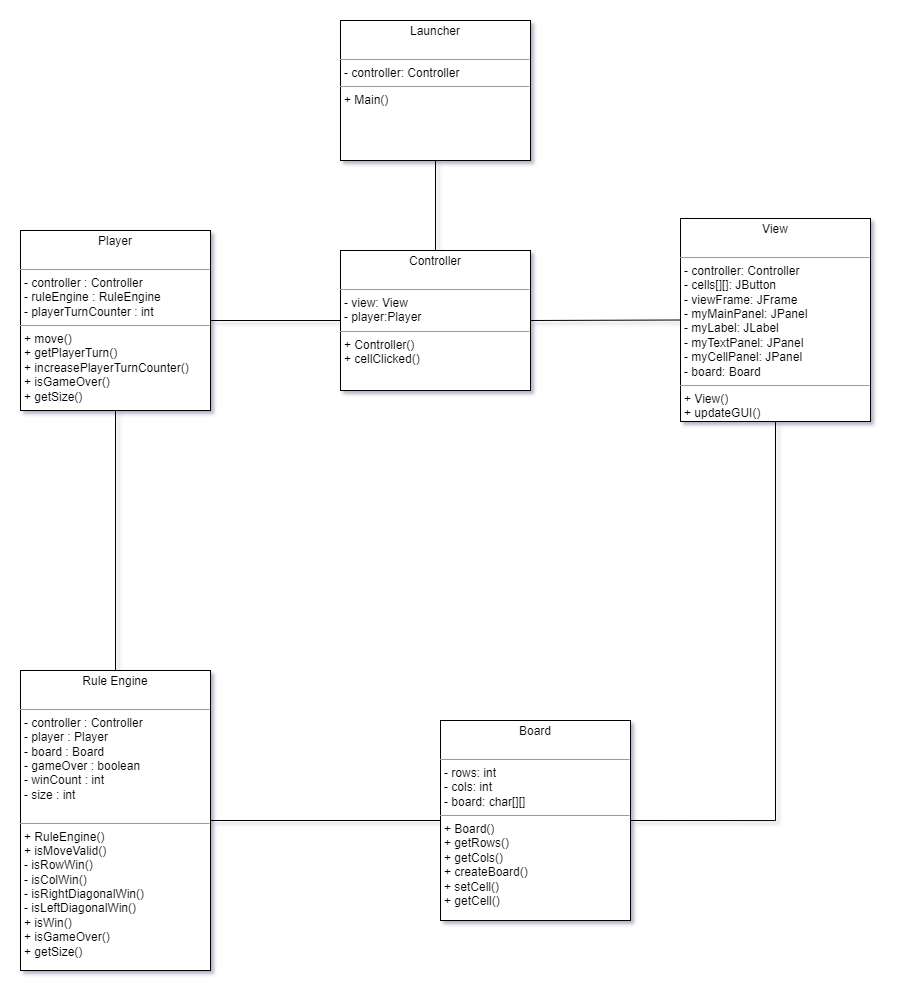

The diagram above was exported from draw.io. Its source (the exported page's mxGraphModel, read from the mxfile embedded in the PNG):
<mxGraphModel dx="2746" dy="1016" grid="0" gridSize="10" guides="1" tooltips="1" connect="1" arrows="1" fold="1" page="1" pageScale="1" pageWidth="850" pageHeight="1100" background="none" math="0" shadow="1">
  <root>
    <mxCell id="0" />
    <mxCell id="1" parent="0" />
    <mxCell id="5d2195bd80daf111-18" value="&lt;p style=&quot;margin:0px;margin-top:4px;text-align:center;&quot;&gt;Controller&lt;br&gt;&lt;br&gt;&lt;/p&gt;&lt;hr size=&quot;1&quot;&gt;&lt;p style=&quot;margin:0px;margin-left:4px;&quot;&gt;- view: View&lt;br&gt;- player:Player&lt;/p&gt;&lt;hr size=&quot;1&quot;&gt;&lt;p style=&quot;margin:0px;margin-left:4px;&quot;&gt;+ Controller()&lt;/p&gt;&lt;p style=&quot;margin:0px;margin-left:4px;&quot;&gt;+ cellClicked()&lt;br&gt;&lt;br&gt;&lt;/p&gt;" style="verticalAlign=top;align=left;overflow=fill;fontSize=12;fontFamily=Helvetica;html=1;rounded=0;shadow=0;comic=0;labelBackgroundColor=none;strokeWidth=1" parent="1" vertex="1">
      <mxGeometry x="-109" y="427" width="190" height="140" as="geometry" />
    </mxCell>
    <mxCell id="gtNYIIAfeCTsJ9q3JVPk-3" value="&lt;p style=&quot;margin:0px;margin-top:4px;text-align:center;&quot;&gt;Rule Engine&lt;br&gt;&lt;br&gt;&lt;/p&gt;&lt;hr size=&quot;1&quot;&gt;&lt;p style=&quot;margin:0px;margin-left:4px;&quot;&gt;-&amp;nbsp;controller : Controller&lt;br&gt;-&amp;nbsp;player : Player&lt;/p&gt;&lt;p style=&quot;margin:0px;margin-left:4px;&quot;&gt;-&amp;nbsp;board : Board&lt;/p&gt;&lt;p style=&quot;margin:0px;margin-left:4px;&quot;&gt;-&amp;nbsp;gameOver : boolean&lt;/p&gt;&lt;p style=&quot;margin:0px;margin-left:4px;&quot;&gt;-&amp;nbsp;winCount : int&lt;/p&gt;&lt;p style=&quot;margin:0px;margin-left:4px;&quot;&gt;-&amp;nbsp;size : int&lt;/p&gt;&lt;p style=&quot;margin:0px;margin-left:4px;&quot;&gt;&lt;br&gt;&lt;/p&gt;&lt;hr size=&quot;1&quot;&gt;&lt;p style=&quot;margin:0px;margin-left:4px;&quot;&gt;+&amp;nbsp;RuleEngine()&lt;br&gt;+&amp;nbsp;isMoveValid()&lt;/p&gt;&lt;p style=&quot;margin:0px;margin-left:4px;&quot;&gt;-&amp;nbsp;isRowWin()&lt;/p&gt;&lt;p style=&quot;margin:0px;margin-left:4px;&quot;&gt;-&amp;nbsp;isColWin()&lt;/p&gt;&lt;p style=&quot;margin:0px;margin-left:4px;&quot;&gt;-&amp;nbsp;isRightDiagonalWin()&lt;/p&gt;&lt;p style=&quot;margin:0px;margin-left:4px;&quot;&gt;-&amp;nbsp;isLeftDiagonalWin()&lt;/p&gt;&lt;p style=&quot;margin:0px;margin-left:4px;&quot;&gt;+&amp;nbsp;isWin()&lt;/p&gt;&lt;p style=&quot;margin:0px;margin-left:4px;&quot;&gt;+&amp;nbsp;isGameOver()&lt;/p&gt;&lt;p style=&quot;margin:0px;margin-left:4px;&quot;&gt;+&amp;nbsp;getSize()&lt;/p&gt;" style="verticalAlign=top;align=left;overflow=fill;fontSize=12;fontFamily=Helvetica;html=1;rounded=0;shadow=0;comic=0;labelBackgroundColor=none;strokeWidth=1" vertex="1" parent="1">
      <mxGeometry x="-429" y="847" width="190" height="300" as="geometry" />
    </mxCell>
    <mxCell id="gtNYIIAfeCTsJ9q3JVPk-4" value="&lt;p style=&quot;margin:0px;margin-top:4px;text-align:center;&quot;&gt;View&lt;br&gt;&lt;br&gt;&lt;/p&gt;&lt;hr size=&quot;1&quot;&gt;&lt;p style=&quot;margin:0px;margin-left:4px;&quot;&gt;- controller: Controller&lt;br&gt;- cells[][]: JButton&lt;/p&gt;&lt;p style=&quot;margin:0px;margin-left:4px;&quot;&gt;- viewFrame: JFrame&lt;/p&gt;&lt;p style=&quot;margin:0px;margin-left:4px;&quot;&gt;- myMainPanel: JPanel&lt;/p&gt;&lt;p style=&quot;margin:0px;margin-left:4px;&quot;&gt;- myLabel: JLabel&lt;/p&gt;&lt;p style=&quot;margin:0px;margin-left:4px;&quot;&gt;- myTextPanel: JPanel&lt;/p&gt;&lt;p style=&quot;margin:0px;margin-left:4px;&quot;&gt;- myCellPanel: JPanel&lt;/p&gt;&lt;p style=&quot;margin:0px;margin-left:4px;&quot;&gt;- board: Board&lt;/p&gt;&lt;hr size=&quot;1&quot;&gt;&lt;p style=&quot;margin:0px;margin-left:4px;&quot;&gt;+&amp;nbsp;View()&lt;br&gt;+ updateGUI()&lt;/p&gt;" style="verticalAlign=top;align=left;overflow=fill;fontSize=12;fontFamily=Helvetica;html=1;rounded=0;shadow=0;comic=0;labelBackgroundColor=none;strokeWidth=1" vertex="1" parent="1">
      <mxGeometry x="231" y="395" width="190" height="203" as="geometry" />
    </mxCell>
    <mxCell id="gtNYIIAfeCTsJ9q3JVPk-5" value="&lt;p style=&quot;margin:0px;margin-top:4px;text-align:center;&quot;&gt;Player&lt;br&gt;&lt;br&gt;&lt;/p&gt;&lt;hr size=&quot;1&quot;&gt;&lt;p style=&quot;margin:0px;margin-left:4px;&quot;&gt;-&amp;nbsp;controller : Controller&lt;br&gt;-&amp;nbsp;ruleEngine : RuleEngine&lt;/p&gt;&lt;p style=&quot;margin:0px;margin-left:4px;&quot;&gt;-&amp;nbsp;playerTurnCounter : int&lt;/p&gt;&lt;hr size=&quot;1&quot;&gt;&lt;p style=&quot;margin:0px;margin-left:4px;&quot;&gt;+&amp;nbsp;move()&lt;br&gt;+&amp;nbsp;getPlayerTurn()&lt;/p&gt;&lt;p style=&quot;margin:0px;margin-left:4px;&quot;&gt;+&amp;nbsp;increasePlayerTurnCounter()&lt;/p&gt;&lt;p style=&quot;margin:0px;margin-left:4px;&quot;&gt;+&amp;nbsp;isGameOver()&lt;/p&gt;&lt;p style=&quot;margin:0px;margin-left:4px;&quot;&gt;+&amp;nbsp;getSize()&lt;/p&gt;" style="verticalAlign=top;align=left;overflow=fill;fontSize=12;fontFamily=Helvetica;html=1;rounded=0;shadow=0;comic=0;labelBackgroundColor=none;strokeWidth=1" vertex="1" parent="1">
      <mxGeometry x="-429" y="407" width="190" height="180" as="geometry" />
    </mxCell>
    <mxCell id="gtNYIIAfeCTsJ9q3JVPk-17" style="edgeStyle=orthogonalEdgeStyle;rounded=0;orthogonalLoop=1;jettySize=auto;html=1;exitX=1;exitY=0.5;exitDx=0;exitDy=0;entryX=0.5;entryY=1;entryDx=0;entryDy=0;endArrow=none;endFill=0;" edge="1" parent="1" source="gtNYIIAfeCTsJ9q3JVPk-6" target="gtNYIIAfeCTsJ9q3JVPk-4">
      <mxGeometry relative="1" as="geometry" />
    </mxCell>
    <mxCell id="gtNYIIAfeCTsJ9q3JVPk-6" value="&lt;p style=&quot;margin:0px;margin-top:4px;text-align:center;&quot;&gt;Board&lt;br&gt;&lt;br&gt;&lt;/p&gt;&lt;hr size=&quot;1&quot;&gt;&lt;p style=&quot;margin:0px;margin-left:4px;&quot;&gt;- rows: int&lt;br&gt;- cols: int&lt;/p&gt;&lt;p style=&quot;margin:0px;margin-left:4px;&quot;&gt;- board: char[][]&lt;/p&gt;&lt;hr size=&quot;1&quot;&gt;&lt;p style=&quot;margin:0px;margin-left:4px;&quot;&gt;+&amp;nbsp;Board()&lt;/p&gt;&lt;p style=&quot;margin:0px;margin-left:4px;&quot;&gt;+ getRows()&lt;br&gt;+&amp;nbsp;getCols()&lt;/p&gt;&lt;p style=&quot;margin:0px;margin-left:4px;&quot;&gt;+&amp;nbsp;createBoard()&lt;/p&gt;&lt;p style=&quot;margin:0px;margin-left:4px;&quot;&gt;+ setCell()&lt;br&gt;&lt;/p&gt;&lt;p style=&quot;margin:0px;margin-left:4px;&quot;&gt;+&amp;nbsp;getCell()&lt;/p&gt;" style="verticalAlign=top;align=left;overflow=fill;fontSize=12;fontFamily=Helvetica;html=1;rounded=0;shadow=0;comic=0;labelBackgroundColor=none;strokeWidth=1" vertex="1" parent="1">
      <mxGeometry x="-9" y="897" width="190" height="200" as="geometry" />
    </mxCell>
    <mxCell id="gtNYIIAfeCTsJ9q3JVPk-9" value="" style="endArrow=none;html=1;rounded=0;exitX=1;exitY=0.5;exitDx=0;exitDy=0;entryX=0;entryY=0.5;entryDx=0;entryDy=0;" edge="1" parent="1" source="gtNYIIAfeCTsJ9q3JVPk-5" target="5d2195bd80daf111-18">
      <mxGeometry width="50" height="50" relative="1" as="geometry">
        <mxPoint x="81" y="847" as="sourcePoint" />
        <mxPoint x="131" y="797" as="targetPoint" />
      </mxGeometry>
    </mxCell>
    <mxCell id="gtNYIIAfeCTsJ9q3JVPk-11" value="" style="endArrow=none;html=1;rounded=0;entryX=0.5;entryY=1;entryDx=0;entryDy=0;exitX=0.5;exitY=0;exitDx=0;exitDy=0;" edge="1" parent="1" source="gtNYIIAfeCTsJ9q3JVPk-3" target="gtNYIIAfeCTsJ9q3JVPk-5">
      <mxGeometry width="50" height="50" relative="1" as="geometry">
        <mxPoint x="-334" y="687" as="sourcePoint" />
        <mxPoint x="-191.50000000000045" y="777" as="targetPoint" />
      </mxGeometry>
    </mxCell>
    <mxCell id="gtNYIIAfeCTsJ9q3JVPk-12" value="" style="endArrow=none;html=1;rounded=0;exitX=1;exitY=0.5;exitDx=0;exitDy=0;entryX=0;entryY=0.5;entryDx=0;entryDy=0;" edge="1" parent="1" source="5d2195bd80daf111-18" target="gtNYIIAfeCTsJ9q3JVPk-4">
      <mxGeometry width="50" height="50" relative="1" as="geometry">
        <mxPoint x="221.00000000000045" y="577" as="sourcePoint" />
        <mxPoint x="328.49999999999955" y="537" as="targetPoint" />
      </mxGeometry>
    </mxCell>
    <mxCell id="gtNYIIAfeCTsJ9q3JVPk-15" value="" style="endArrow=none;html=1;rounded=0;exitX=1;exitY=0.5;exitDx=0;exitDy=0;entryX=0;entryY=0.5;entryDx=0;entryDy=0;" edge="1" parent="1" source="gtNYIIAfeCTsJ9q3JVPk-3" target="gtNYIIAfeCTsJ9q3JVPk-6">
      <mxGeometry width="50" height="50" relative="1" as="geometry">
        <mxPoint x="-259.00000000000045" y="897" as="sourcePoint" />
        <mxPoint x="-159.00000000000045" y="967" as="targetPoint" />
      </mxGeometry>
    </mxCell>
    <mxCell id="gtNYIIAfeCTsJ9q3JVPk-21" style="edgeStyle=orthogonalEdgeStyle;rounded=0;orthogonalLoop=1;jettySize=auto;html=1;exitX=0.5;exitY=1;exitDx=0;exitDy=0;entryX=0.5;entryY=0;entryDx=0;entryDy=0;endArrow=none;endFill=0;" edge="1" parent="1" source="gtNYIIAfeCTsJ9q3JVPk-18" target="5d2195bd80daf111-18">
      <mxGeometry relative="1" as="geometry" />
    </mxCell>
    <mxCell id="gtNYIIAfeCTsJ9q3JVPk-18" value="&lt;p style=&quot;margin:0px;margin-top:4px;text-align:center;&quot;&gt;Launcher&lt;br&gt;&lt;br&gt;&lt;/p&gt;&lt;hr size=&quot;1&quot;&gt;&lt;p style=&quot;margin:0px;margin-left:4px;&quot;&gt;- controller: Controller&lt;/p&gt;&lt;hr size=&quot;1&quot;&gt;&lt;p style=&quot;margin:0px;margin-left:4px;&quot;&gt;+ Main()&lt;br&gt;&lt;/p&gt;" style="verticalAlign=top;align=left;overflow=fill;fontSize=12;fontFamily=Helvetica;html=1;rounded=0;shadow=0;comic=0;labelBackgroundColor=none;strokeWidth=1" vertex="1" parent="1">
      <mxGeometry x="-109" y="197" width="190" height="140" as="geometry" />
    </mxCell>
  </root>
</mxGraphModel>